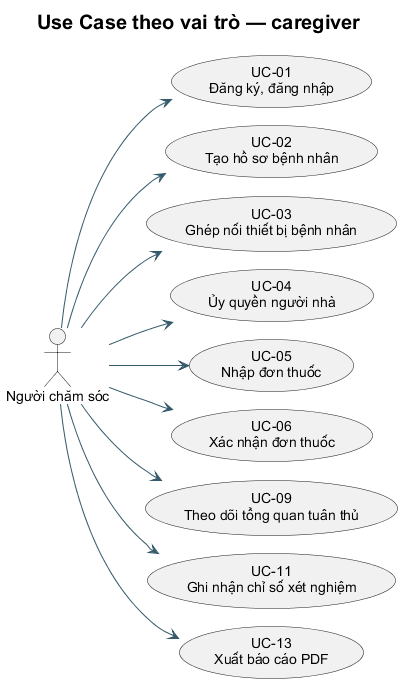

The diagram above was rendered by PlantUML. Its source (embedded in the PNG):
@startuml
!pragma layout smetana
skinparam defaultFontName Arial
skinparam shadowing false
skinparam backgroundColor white
skinparam ArrowColor #34596B
skinparam titleFontSize 20
title Use Case theo vai trò — caregiver
left to right direction
actor "Người chăm sóc" as A
usecase "UC-01\nĐăng ký, đăng nhập" as U1
A --> U1
usecase "UC-02\nTạo hồ sơ bệnh nhân" as U2
A --> U2
usecase "UC-03\nGhép nối thiết bị bệnh nhân" as U3
A --> U3
usecase "UC-04\nỦy quyền người nhà" as U4
A --> U4
usecase "UC-05\nNhập đơn thuốc" as U5
A --> U5
usecase "UC-06\nXác nhận đơn thuốc" as U6
A --> U6
usecase "UC-09\nTheo dõi tổng quan tuân thủ" as U9
A --> U9
usecase "UC-11\nGhi nhận chỉ số xét nghiệm" as U11
A --> U11
usecase "UC-13\nXuất báo cáo PDF" as U13
A --> U13

@enduml